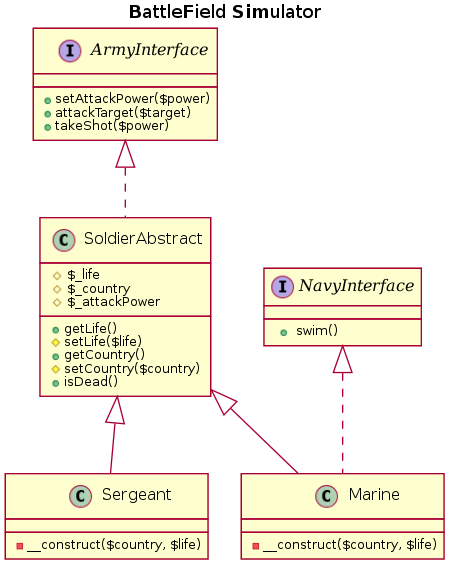

The diagram above was rendered by PlantUML. Its source (embedded in the PNG):
@startuml

title <b>B</b>attle<b>F</b>ield <b>Sim</b>ulator

interface ArmyInterface {
  + setAttackPower($power)
  + attackTarget($target)
  + takeShot($power)
}

class SoldierAbstract {
  # $_life
  # $_country
  # $_attackPower

  + getLife()
  # setLife($life)
  + getCountry()
  # setCountry($country)
  + isDead()
}
ArmyInterface <|.. SoldierAbstract

class Sergeant {
  - __construct($country, $life)
}
SoldierAbstract <|-- Sergeant

interface NavyInterface {
  + swim()
}

class Marine {
  - __construct($country, $life)
}
SoldierAbstract <|-- Marine
NavyInterface <|.. Marine

@enduml